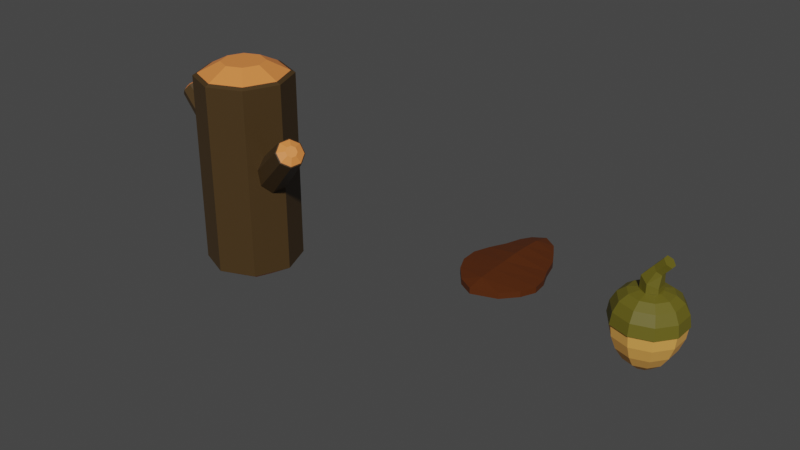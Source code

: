# Source: seeds.blend  (saved by Blender 3.1.7; exported with 4.5.12 LTS)
import bpy
from mathutils import Matrix  # noqa: F401  (used for matrix-valued properties, if any)

bpy.ops.wm.read_factory_settings(use_empty=True)
scene = bpy.context.scene
scene.name = 'Scene'

# ---- collections
col_collection = bpy.data.collections.new('Collection'); scene.collection.children.link(col_collection)

# ---- materials (node trees are filled in below, after node groups)
mat_acorntop = bpy.data.materials.new('AcornTop')
mat_acorntop.use_transparent_shadow = False
mat_acornbottom = bpy.data.materials.new('AcornBottom')
mat_acornbottom.use_transparent_shadow = False
mat_flowerseed = bpy.data.materials.new('FlowerSeed')
mat_flowerseed.use_transparent_shadow = False
mat_barkcolor = bpy.data.materials.new('BarkColor')
mat_barkcolor.use_transparent_shadow = False
mat_innerwoodcolor = bpy.data.materials.new('InnerWoodColor')
mat_innerwoodcolor.use_transparent_shadow = False

# ---- material node trees
mat_acorntop.use_nodes = True; mat_acorntop.node_tree.nodes.clear()
_N = mat_acorntop.node_tree.nodes; _L = mat_acorntop.node_tree.links
n0 = _N.new('ShaderNodeBsdfPrincipled'); n0.name = 'Principled BSDF'; n0.location = (10, 300)
n0.distribution = 'GGX'
n0.subsurface_method = 'RANDOM_WALK_SKIN'
n0.inputs[0].default_value = (0.1282, 0.1099, 0.009477, 1.0)
n0.inputs[3].default_value = 1.45
n0.inputs[27].default_value = (0.0, 0.0, 0.0, 1.0)
n0.inputs[28].default_value = 1.0
n1 = _N.new('ShaderNodeOutputMaterial'); n1.name = 'Material Output'; n1.location = (300, 300)
_L.new(n0.outputs[0], n1.inputs[0])
n1.is_active_output = True
mat_acornbottom.use_nodes = True; mat_acornbottom.node_tree.nodes.clear()
_N = mat_acornbottom.node_tree.nodes; _L = mat_acornbottom.node_tree.links
n0 = _N.new('ShaderNodeBsdfPrincipled'); n0.name = 'Principled BSDF'; n0.location = (10, 300)
n0.distribution = 'GGX'
n0.subsurface_method = 'RANDOM_WALK_SKIN'
n0.inputs[0].default_value = (0.8, 0.385, 0.08522, 1.0)
n0.inputs[3].default_value = 1.45
n0.inputs[27].default_value = (0.0, 0.0, 0.0, 1.0)
n0.inputs[28].default_value = 1.0
n1 = _N.new('ShaderNodeOutputMaterial'); n1.name = 'Material Output'; n1.location = (300, 300)
_L.new(n0.outputs[0], n1.inputs[0])
n1.is_active_output = True
mat_flowerseed.use_nodes = True; mat_flowerseed.node_tree.nodes.clear()
_N = mat_flowerseed.node_tree.nodes; _L = mat_flowerseed.node_tree.links
n0 = _N.new('ShaderNodeBsdfPrincipled'); n0.name = 'Principled BSDF'; n0.location = (10, 300)
n0.distribution = 'GGX'
n0.subsurface_method = 'RANDOM_WALK_SKIN'
n0.inputs[0].default_value = (0.08714, 0.02062, 0.0016, 1.0)
n0.inputs[3].default_value = 1.45
n0.inputs[27].default_value = (0.0, 0.0, 0.0, 1.0)
n0.inputs[28].default_value = 1.0
n1 = _N.new('ShaderNodeOutputMaterial'); n1.name = 'Material Output'; n1.location = (300, 300)
_L.new(n0.outputs[0], n1.inputs[0])
n1.is_active_output = True
mat_barkcolor.use_nodes = True; mat_barkcolor.node_tree.nodes.clear()
_N = mat_barkcolor.node_tree.nodes; _L = mat_barkcolor.node_tree.links
n0 = _N.new('ShaderNodeBsdfPrincipled'); n0.name = 'Principled BSDF'; n0.location = (10, 300)
n0.distribution = 'GGX'
n0.subsurface_method = 'RANDOM_WALK_SKIN'
n0.inputs[0].default_value = (0.06072, 0.03384, 0.009699, 1.0)
n0.inputs[3].default_value = 1.45
n0.inputs[27].default_value = (0.0, 0.0, 0.0, 1.0)
n0.inputs[28].default_value = 1.0
n1 = _N.new('ShaderNodeOutputMaterial'); n1.name = 'Material Output'; n1.location = (300, 300)
_L.new(n0.outputs[0], n1.inputs[0])
n1.is_active_output = True
mat_innerwoodcolor.use_nodes = True; mat_innerwoodcolor.node_tree.nodes.clear()
_N = mat_innerwoodcolor.node_tree.nodes; _L = mat_innerwoodcolor.node_tree.links
n0 = _N.new('ShaderNodeBsdfPrincipled'); n0.name = 'Principled BSDF'; n0.location = (10, 300)
n0.distribution = 'GGX'
n0.subsurface_method = 'RANDOM_WALK_SKIN'
n0.inputs[0].default_value = (0.8412, 0.255, 0.06114, 1.0)
n0.inputs[3].default_value = 1.45
n0.inputs[27].default_value = (0.0, 0.0, 0.0, 1.0)
n0.inputs[28].default_value = 1.0
n1 = _N.new('ShaderNodeOutputMaterial'); n1.name = 'Material Output'; n1.location = (300, 300)
_L.new(n0.outputs[0], n1.inputs[0])
n1.is_active_output = True

# ---- world
world_world = bpy.data.worlds.new('World'); scene.world = world_world
world_world.use_nodes = True; world_world.node_tree.nodes.clear()
_N = world_world.node_tree.nodes; _L = world_world.node_tree.links
n0 = _N.new('ShaderNodeOutputWorld'); n0.name = 'World Output'; n0.location = (300, 300)
n1 = _N.new('ShaderNodeBackground'); n1.name = 'Background'; n1.location = (10, 300)
n1.inputs[0].default_value = (0.05088, 0.05088, 0.05088, 1.0)
_L.new(n1.outputs[0], n0.inputs[0])
n0.is_active_output = True
world_world.color = (0.05088, 0.05088, 0.05088)
world_world.use_sun_shadow = False
world_world.sun_shadow_jitter_overblur = 0.0

# ---- meshes
me_sphere = bpy.data.meshes.new('Sphere')
me_sphere.from_pydata([(0.0, 0.07258, -0.1342), (0.07258, 0.0999, -0.002091), (0.06903, 0.09501, -0.04732), (0.05872, 0.08082, -0.09325), (0.04266, 0.05872, -0.1342), (0.02243, 0.03087, -0.1635), (0.1174, 0.03816, -0.002091), (0.1117, 0.03629, -0.04732), (0.09501, 0.03087, -0.09325), (0.06903, 0.02243, -0.1342), (0.03629, 0.01179, -0.1635), (0.1174, -0.03816, -0.002091), (0.1117, -0.03629, -0.04732), (0.09501, -0.03087, -0.09325), (0.06903, -0.02243, -0.1342), (0.03629, -0.01179, -0.1635), (0.07258, -0.0999, -0.002091), (0.06903, -0.09501, -0.04732), (0.05872, -0.08082, -0.09325), (0.04266, -0.05872, -0.1342), (0.02243, -0.03087, -0.1635), (6.345e-09, -0.1235, -0.002091), (6.345e-09, -0.1174, -0.04732), (1.002e-08, -0.0999, -0.09325), (2.665e-09, -0.07258, -0.1342), (-1.015e-09, -0.03816, -0.1635), (-0.07258, -0.0999, -0.002091), (-0.06903, -0.09501, -0.04732), (-0.05872, -0.08082, -0.09325), (-0.04266, -0.05872, -0.1342), (-0.02243, -0.03087, -0.1635), (-0.1174, -0.03816, -0.002091), (-0.1117, -0.03629, -0.04732), (-0.09501, -0.03087, -0.09325), (-0.06903, -0.02243, -0.1342), (-0.03629, -0.01179, -0.1635), (-0.1174, 0.03816, -0.002091), (-0.1117, 0.03629, -0.04732), (-0.09501, 0.03087, -0.09325), (-0.06903, 0.02243, -0.1342), (-0.03629, 0.01179, -0.1635), (0.0, -1.079e-08, -0.1745), (-0.07258, 0.0999, -0.002091), (-0.06903, 0.09501, -0.04732), (-0.05872, 0.08082, -0.09325), (-0.04266, 0.05872, -0.1342), (-0.02243, 0.03087, -0.1635), (-1.573e-08, 0.1235, -0.002091), (-1.573e-08, 0.1174, -0.04732), (-1.205e-08, 0.0999, -0.09325), (-2.855e-09, 0.03816, -0.1635), (0.02321, 0.03194, 0.102), (0.04414, 0.06076, 0.09384), (0.06076, 0.08363, 0.07244), (0.07143, 0.09831, 0.03736), (0.0751, 0.1034, -0.004288), (0.03755, 0.0122, 0.102), (0.07143, 0.02321, 0.09384), (0.09831, 0.03194, 0.07244), (0.1156, 0.03755, 0.03736), (0.1215, 0.03948, -0.004288), (0.03755, -0.0122, 0.102), (0.07143, -0.02321, 0.09384), (0.09831, -0.03194, 0.07244), (0.1156, -0.03755, 0.03736), (0.1215, -0.03948, -0.004288), (0.02321, -0.03194, 0.102), (0.04414, -0.06076, 0.09384), (0.06076, -0.08363, 0.07244), (0.07143, -0.09831, 0.03736), (0.0751, -0.1034, -0.004288), (2.754e-09, -0.03948, 0.102), (-1.054e-09, -0.0751, 0.09384), (1.037e-08, -0.1034, 0.07244), (6.562e-09, -0.1215, 0.03736), (6.562e-09, -0.1278, -0.004288), (-6.57e-09, -1.972e-08, 0.1029), (-0.02321, -0.03194, 0.102), (-0.04414, -0.06076, 0.09384), (-0.06076, -0.08363, 0.07244), (-0.07143, -0.09831, 0.03736), (-0.0751, -0.1034, -0.004288), (-0.03755, -0.0122, 0.102), (-0.07143, -0.02321, 0.09384), (-0.09831, -0.03194, 0.07244), (-0.1156, -0.03755, 0.03736), (-0.1215, -0.03948, -0.004288), (-0.03755, 0.0122, 0.102), (-0.07143, 0.02321, 0.09384), (-0.09831, 0.03194, 0.07244), (-0.1156, 0.03755, 0.03736), (-0.1215, 0.03948, -0.004288), (-0.02321, 0.03194, 0.102), (-0.04414, 0.06076, 0.09384), (-0.06076, 0.08363, 0.07244), (-0.07143, 0.09831, 0.03736), (-0.0751, 0.1034, -0.004288), (-4.862e-09, 0.03948, 0.102), (-1.054e-09, 0.0751, 0.09384), (-1.248e-08, 0.1034, 0.07244), (-1.248e-08, 0.1215, 0.03736), (-1.629e-08, 0.1278, -0.004288), (0.01835, 0.02227, 0.1753), (0.03309, 0.01114, 0.1628), (0.0, 0.04062, 0.05176), (-5.932e-09, 0.03869, 0.133), (0.03518, 0.02031, 0.05176), (0.03074, 0.01934, 0.1197), (0.03518, -0.02031, 0.05176), (0.03074, -0.01934, 0.1197), (-3.551e-09, -0.04062, 0.05176), (-9.035e-09, -0.03869, 0.133), (-0.03518, -0.02031, 0.05176), (-0.03074, -0.01934, 0.1463), (-0.03518, 0.02031, 0.05176), (-0.03074, 0.01934, 0.1463), (0.03309, -0.01114, 0.1628), (0.01835, -0.02227, 0.1753), (0.003606, -0.01114, 0.1877), (0.003606, 0.01114, 0.1877), (0.04666, 0.02227, 0.2088), (0.03192, 0.01114, 0.2213), (0.03192, -0.01114, 0.2213), (0.04666, -0.02227, 0.2088), (0.0614, -0.01114, 0.1964), (0.0614, 0.01114, 0.1964)], [], [(50, 0, 4, 5), (48, 47, 1, 2), (41, 50, 5), (49, 48, 2, 3), (0, 49, 3, 4), (5, 4, 9, 10), (2, 1, 6, 7), (41, 5, 10), (3, 2, 7, 8), (4, 3, 8, 9), (10, 9, 14, 15), (7, 6, 11, 12), (41, 10, 15), (8, 7, 12, 13), (9, 8, 13, 14), (14, 13, 18, 19), (15, 14, 19, 20), (12, 11, 16, 17), (41, 15, 20), (13, 12, 17, 18), (18, 17, 22, 23), (19, 18, 23, 24), (20, 19, 24, 25), (17, 16, 21, 22), (41, 20, 25), (41, 25, 30), (23, 22, 27, 28), (24, 23, 28, 29), (25, 24, 29, 30), (22, 21, 26, 27), (27, 26, 31, 32), (41, 30, 35), (28, 27, 32, 33), (29, 28, 33, 34), (30, 29, 34, 35), (35, 34, 39, 40), (32, 31, 36, 37), (41, 35, 40), (33, 32, 37, 38), (34, 33, 38, 39), (39, 38, 44, 45), (1, 47, 101, 55), (47, 42, 96, 101), (40, 39, 45, 46), (37, 36, 42, 43), (42, 36, 91, 96), (41, 40, 46), (38, 37, 43, 44), (36, 31, 86, 91), (11, 6, 60, 65), (16, 11, 65, 70), (21, 16, 70, 75), (45, 44, 49, 0), (26, 21, 75, 81), (31, 26, 81, 86), (46, 45, 0, 50), (43, 42, 47, 48), (6, 1, 55, 60), (41, 46, 50), (44, 43, 48, 49), (98, 97, 51, 52), (99, 98, 52, 53), (100, 99, 53, 54), (97, 76, 51), (101, 100, 54, 55), (52, 51, 56, 57), (53, 52, 57, 58), (54, 53, 58, 59), (51, 76, 56), (55, 54, 59, 60), (60, 59, 64, 65), (57, 56, 61, 62), (58, 57, 62, 63), (59, 58, 63, 64), (56, 76, 61), (61, 76, 66), (65, 64, 69, 70), (62, 61, 66, 67), (63, 62, 67, 68), (64, 63, 68, 69), (69, 68, 73, 74), (66, 76, 71), (70, 69, 74, 75), (67, 66, 71, 72), (68, 67, 72, 73), (73, 72, 78, 79), (74, 73, 79, 80), (71, 76, 77), (75, 74, 80, 81), (72, 71, 77, 78), (79, 78, 83, 84), (80, 79, 84, 85), (77, 76, 82), (81, 80, 85, 86), (78, 77, 82, 83), (83, 82, 87, 88), (84, 83, 88, 89), (85, 84, 89, 90), (82, 76, 87), (86, 85, 90, 91), (91, 90, 95, 96), (88, 87, 92, 93), (89, 88, 93, 94), (90, 89, 94, 95), (87, 76, 92), (95, 94, 99, 100), (92, 76, 97), (96, 95, 100, 101), (93, 92, 97, 98), (94, 93, 98, 99), (115, 113, 118, 119), (104, 105, 107, 106), (113, 111, 117, 118), (106, 107, 109, 108), (111, 109, 116, 117), (108, 109, 111, 110), (107, 105, 102, 103), (110, 111, 113, 112), (105, 115, 119, 102), (103, 102, 120, 125), (112, 113, 115, 114), (109, 107, 103, 116), (114, 115, 105, 104), (104, 106, 108, 110, 112, 114), (125, 120, 121, 122, 123, 124), (102, 119, 121, 120), (118, 117, 123, 122), (119, 118, 122, 121), (117, 116, 124, 123), (116, 103, 125, 124)])
me_sphere.polygons.foreach_set('material_index', [1, 1, 1, 1, 1, 1, 1, 1, 1, 1, 1, 1, 1, 1, 1, 1, 1, 1, 1, 1, 1, 1, 1, 1, 1, 1, 1, 1, 1, 1, 1, 1, 1, 1, 1, 1, 1, 1, 1, 1, 1, 0, 0, 1, 1, 0, 1, 1, 0, 0, 0, 0, 1, 0, 0, 1, 1, 0, 1, 1, 0, 0, 0, 0, 0, 0, 0, 0, 0, 0, 0, 0, 0, 0, 0, 0, 0, 0, 0, 0, 0, 0, 0, 0, 0, 0, 0, 0, 0, 0, 0, 0, 0, 0, 0, 0, 0, 0, 0, 0, 0, 0, 0, 0, 0, 0, 0, 0, 0, 0, 0, 0, 0, 0, 0, 0, 0, 0, 0, 0, 0, 0, 0, 0, 0, 0, 0, 0, 0, 0])
_uv = me_sphere.uv_layers.new(name='UVMap')
_uv.uv.foreach_set('vector', [0.7, 0.1, 0.7, 0.2, 0.6, 0.2, 0.6, 0.1, 0.7, 0.4, 0.7, 0.5, 0.6, 0.5, 0.6, 0.4, 0.65, 0.0, 0.7, 0.1, 0.6, 0.1, 0.7, 0.3, 0.7, 0.4, 0.6, 0.4, 0.6, 0.3, 0.7, 0.2, 0.7, 0.3, 0.6, 0.3, 0.6, 0.2, 0.6, 0.1, 0.6, 0.2, 0.5, 0.2, 0.5, 0.1, 0.6, 0.4, 0.6, 0.5, 0.5, 0.5, 0.5, 0.4, 0.55, 0.0, 0.6, 0.1, 0.5, 0.1, 0.6, 0.3, 0.6, 0.4, 0.5, 0.4, 0.5, 0.3, 0.6, 0.2, 0.6, 0.3, 0.5, 0.3, 0.5, 0.2, 0.5, 0.1, 0.5, 0.2, 0.4, 0.2, 0.4, 0.1, 0.5, 0.4, 0.5, 0.5, 0.4, 0.5, 0.4, 0.4, 0.45, 0.0, 0.5, 0.1, 0.4, 0.1, 0.5, 0.3, 0.5, 0.4, 0.4, 0.4, 0.4, 0.3, 0.5, 0.2, 0.5, 0.3, 0.4, 0.3, 0.4, 0.2, 0.4, 0.2, 0.4, 0.3, 0.3, 0.3, 0.3, 0.2, 0.4, 0.1, 0.4, 0.2, 0.3, 0.2, 0.3, 0.1, 0.4, 0.4, 0.4, 0.5, 0.3, 0.5, 0.3, 0.4, 0.35, 0.0, 0.4, 0.1, 0.3, 0.1, 0.4, 0.3, 0.4, 0.4, 0.3, 0.4, 0.3, 0.3, 0.3, 0.3, 0.3, 0.4, 0.2, 0.4, 0.2, 0.3, 0.3, 0.2, 0.3, 0.3, 0.2, 0.3, 0.2, 0.2, 0.3, 0.1, 0.3, 0.2, 0.2, 0.2, 0.2, 0.1, 0.3, 0.4, 0.3, 0.5, 0.2, 0.5, 0.2, 0.4, 0.25, 0.0, 0.3, 0.1, 0.2, 0.1, 0.15, 0.0, 0.2, 0.1, 0.1, 0.1, 0.2, 0.3, 0.2, 0.4, 0.1, 0.4, 0.1, 0.3, 0.2, 0.2, 0.2, 0.3, 0.1, 0.3, 0.1, 0.2, 0.2, 0.1, 0.2, 0.2, 0.1, 0.2, 0.1, 0.1, 0.2, 0.4, 0.2, 0.5, 0.1, 0.5, 0.1, 0.4, 0.1, 0.4, 0.1, 0.5, 0.0, 0.5, 0.0, 0.4, 0.05, 0.0, 0.1, 0.1, 0.0, 0.1, 0.1, 0.3, 0.1, 0.4, 0.0, 0.4, 0.0, 0.3, 0.1, 0.2, 0.1, 0.3, 0.0, 0.3, 0.0, 0.2, 0.1, 0.1, 0.1, 0.2, 0.0, 0.2, 0.0, 0.1, 1.0, 0.1, 1.0, 0.2, 0.9, 0.2, 0.9, 0.1, 1.0, 0.4, 1.0, 0.5, 0.9, 0.5, 0.9, 0.4, 0.95, 0.0, 1.0, 0.1, 0.9, 0.1, 1.0, 0.3, 1.0, 0.4, 0.9, 0.4, 0.9, 0.3, 1.0, 0.2, 1.0, 0.3, 0.9, 0.3, 0.9, 0.2, 0.9, 0.2, 0.9, 0.3, 0.8, 0.3, 0.8, 0.2, 0.6, 0.5, 0.7, 0.5, 0.7, 0.5, 0.6, 0.5, 0.7, 0.5, 0.8, 0.5, 0.8, 0.5, 0.7, 0.5, 0.9, 0.1, 0.9, 0.2, 0.8, 0.2, 0.8, 0.1, 0.9, 0.4, 0.9, 0.5, 0.8, 0.5, 0.8, 0.4, 0.8, 0.5, 0.9, 0.5, 0.9, 0.5, 0.8, 0.5, 0.85, 0.0, 0.9, 0.1, 0.8, 0.1, 0.9, 0.3, 0.9, 0.4, 0.8, 0.4, 0.8, 0.3, 0.9, 0.5, 1.0, 0.5, 1.0, 0.5, 0.9, 0.5, 0.4, 0.5, 0.5, 0.5, 0.5, 0.5, 0.4, 0.5, 0.3, 0.5, 0.4, 0.5, 0.4, 0.5, 0.3, 0.5, 0.2, 0.5, 0.3, 0.5, 0.3, 0.5, 0.2, 0.5, 0.8, 0.2, 0.8, 0.3, 0.7, 0.3, 0.7, 0.2, 0.1, 0.5, 0.2, 0.5, 0.2, 0.5, 0.1, 0.5, 0.0, 0.5, 0.1, 0.5, 0.1, 0.5, 0.0, 0.5, 0.8, 0.1, 0.8, 0.2, 0.7, 0.2, 0.7, 0.1, 0.8, 0.4, 0.8, 0.5, 0.7, 0.5, 0.7, 0.4, 0.5, 0.5, 0.6, 0.5, 0.6, 0.5, 0.5, 0.5, 0.75, 0.0, 0.8, 0.1, 0.7, 0.1, 0.8, 0.3, 0.8, 0.4, 0.7, 0.4, 0.7, 0.3, 0.7, 0.8, 0.7, 0.9, 0.6, 0.9, 0.6, 0.8, 0.7, 0.7, 0.7, 0.8, 0.6, 0.8, 0.6, 0.7, 0.7, 0.6, 0.7, 0.7, 0.6, 0.7, 0.6, 0.6, 0.7, 0.9, 0.65, 1.0, 0.6, 0.9, 0.7, 0.5, 0.7, 0.6, 0.6, 0.6, 0.6, 0.5, 0.6, 0.8, 0.6, 0.9, 0.5, 0.9, 0.5, 0.8, 0.6, 0.7, 0.6, 0.8, 0.5, 0.8, 0.5, 0.7, 0.6, 0.6, 0.6, 0.7, 0.5, 0.7, 0.5, 0.6, 0.6, 0.9, 0.55, 1.0, 0.5, 0.9, 0.6, 0.5, 0.6, 0.6, 0.5, 0.6, 0.5, 0.5, 0.5, 0.5, 0.5, 0.6, 0.4, 0.6, 0.4, 0.5, 0.5, 0.8, 0.5, 0.9, 0.4, 0.9, 0.4, 0.8, 0.5, 0.7, 0.5, 0.8, 0.4, 0.8, 0.4, 0.7, 0.5, 0.6, 0.5, 0.7, 0.4, 0.7, 0.4, 0.6, 0.5, 0.9, 0.45, 1.0, 0.4, 0.9, 0.4, 0.9, 0.35, 1.0, 0.3, 0.9, 0.4, 0.5, 0.4, 0.6, 0.3, 0.6, 0.3, 0.5, 0.4, 0.8, 0.4, 0.9, 0.3, 0.9, 0.3, 0.8, 0.4, 0.7, 0.4, 0.8, 0.3, 0.8, 0.3, 0.7, 0.4, 0.6, 0.4, 0.7, 0.3, 0.7, 0.3, 0.6, 0.3, 0.6, 0.3, 0.7, 0.2, 0.7, 0.2, 0.6, 0.3, 0.9, 0.25, 1.0, 0.2, 0.9, 0.3, 0.5, 0.3, 0.6, 0.2, 0.6, 0.2, 0.5, 0.3, 0.8, 0.3, 0.9, 0.2, 0.9, 0.2, 0.8, 0.3, 0.7, 0.3, 0.8, 0.2, 0.8, 0.2, 0.7, 0.2, 0.7, 0.2, 0.8, 0.1, 0.8, 0.1, 0.7, 0.2, 0.6, 0.2, 0.7, 0.1, 0.7, 0.1, 0.6, 0.2, 0.9, 0.15, 1.0, 0.1, 0.9, 0.2, 0.5, 0.2, 0.6, 0.1, 0.6, 0.1, 0.5, 0.2, 0.8, 0.2, 0.9, 0.1, 0.9, 0.1, 0.8, 0.1, 0.7, 0.1, 0.8, 0.0, 0.8, 0.0, 0.7, 0.1, 0.6, 0.1, 0.7, 0.0, 0.7, 0.0, 0.6, 0.1, 0.9, 0.05, 1.0, 0.0, 0.9, 0.1, 0.5, 0.1, 0.6, 0.0, 0.6, 0.0, 0.5, 0.1, 0.8, 0.1, 0.9, 0.0, 0.9, 0.0, 0.8, 1.0, 0.8, 1.0, 0.9, 0.9, 0.9, 0.9, 0.8, 1.0, 0.7, 1.0, 0.8, 0.9, 0.8, 0.9, 0.7, 1.0, 0.6, 1.0, 0.7, 0.9, 0.7, 0.9, 0.6, 1.0, 0.9, 0.95, 1.0, 0.9, 0.9, 1.0, 0.5, 1.0, 0.6, 0.9, 0.6, 0.9, 0.5, 0.9, 0.5, 0.9, 0.6, 0.8, 0.6, 0.8, 0.5, 0.9, 0.8, 0.9, 0.9, 0.8, 0.9, 0.8, 0.8, 0.9, 0.7, 0.9, 0.8, 0.8, 0.8, 0.8, 0.7, 0.9, 0.6, 0.9, 0.7, 0.8, 0.7, 0.8, 0.6, 0.9, 0.9, 0.85, 1.0, 0.8, 0.9, 0.8, 0.6, 0.8, 0.7, 0.7, 0.7, 0.7, 0.6, 0.8, 0.9, 0.75, 1.0, 0.7, 0.9, 0.8, 0.5, 0.8, 0.6, 0.7, 0.6, 0.7, 0.5, 0.8, 0.8, 0.8, 0.9, 0.7, 0.9, 0.7, 0.8, 0.8, 0.7, 0.8, 0.8, 0.7, 0.8, 0.7, 0.7, 0.1667, 1.0, 0.3333, 1.0, 0.3333, 1.0, 0.1667, 1.0, 1.0, 0.5, 1.0, 1.0, 0.8333, 1.0, 0.8333, 0.5, 0.3333, 1.0, 0.5, 1.0, 0.5, 1.0, 0.3333, 1.0, 0.8333, 0.5, 0.8333, 1.0, 0.6667, 1.0, 0.6667, 0.5, 0.5, 1.0, 0.6667, 1.0, 0.6667, 1.0, 0.5, 1.0, 0.6667, 0.5, 0.6667, 1.0, 0.5, 1.0, 0.5, 0.5, 0.8333, 1.0, 1.0, 1.0, 1.0, 1.0, 0.8333, 1.0, 0.5, 0.5, 0.5, 1.0, 0.3333, 1.0, 0.3333, 0.5, -8.941e-08, 1.0, 0.1667, 1.0, 0.1667, 1.0, -8.941e-08, 1.0, 0.8333, 1.0, 1.0, 1.0, 1.0, 1.0, 0.8333, 1.0, 0.3333, 0.5, 0.3333, 1.0, 0.1667, 1.0, 0.1667, 0.5, 0.6667, 1.0, 0.8333, 1.0, 0.8333, 1.0, 0.6667, 1.0, 0.1667, 0.5, 0.1667, 1.0, -8.941e-08, 1.0, -8.941e-08, 0.5, 0.75, 0.49, 0.9578, 0.37, 0.9578, 0.13, 0.75, 0.01, 0.5422, 0.13, 0.5422, 0.37, 0.4578, 0.37, 0.25, 0.49, 0.04215, 0.37, 0.04215, 0.13, 0.25, 0.01, 0.4578, 0.13, -8.941e-08, 1.0, 0.1667, 1.0, 0.1667, 1.0, -8.941e-08, 1.0, 0.3333, 1.0, 0.5, 1.0, 0.5, 1.0, 0.3333, 1.0, 0.1667, 1.0, 0.3333, 1.0, 0.3333, 1.0, 0.1667, 1.0, 0.5, 1.0, 0.6667, 1.0, 0.6667, 1.0, 0.5, 1.0, 0.6667, 1.0, 0.8333, 1.0, 0.8333, 1.0, 0.6667, 1.0])
me_sphere.materials.append(mat_acorntop)
me_sphere.materials.append(mat_acornbottom)
me_sphere.use_remesh_fix_poles = True
me_sphere.use_remesh_preserve_attributes = False
me_sphere.update()
me_cube = bpy.data.meshes.new('Cube')
me_cube.from_pydata([(-0.05395, -0.1853, -0.01034), (-0.05395, -0.1853, 0.01034), (-0.03965, 0.195, -0.01034), (-0.03965, 0.195, 0.01034), (0.0902, -0.1854, -0.01034), (0.0902, -0.1854, 0.01034), (0.0522, 0.1891, -0.01034), (0.0522, 0.1891, 0.01034), (0.002058, 0.2223, -0.01034), (0.002058, 0.2223, 0.01034), (0.002058, -0.2163, -0.01034), (0.002058, -0.2163, 0.01034), (-0.0625, 0.157, -0.01034), (-0.07947, 0.104, -0.01034), (-0.1092, 0.0439, -0.01034), (-0.1295, -0.01358, -0.01034), (-0.1257, -0.07595, -0.01034), (-0.09939, -0.1307, -0.01034), (-0.09939, -0.1307, 0.01034), (-0.1257, -0.07595, 0.01034), (-0.1295, -0.01358, 0.01034), (-0.1092, 0.0439, 0.01034), (-0.07947, 0.104, 0.01034), (-0.0625, 0.157, 0.01034), (0.1368, -0.1322, -0.01034), (0.1596, -0.07907, -0.01034), (0.1527, -0.02384, -0.01034), (0.1306, 0.02789, -0.01034), (0.1109, 0.09288, -0.01034), (0.07946, 0.1464, -0.01034), (0.07946, 0.1464, 0.01034), (0.1109, 0.09288, 0.01034), (0.1306, 0.02789, 0.01034), (0.1527, -0.02384, 0.01034), (0.1596, -0.07907, 0.01034), (0.1368, -0.1322, 0.01034), (0.002058, 0.1596, 0.02567), (0.002058, 0.09698, 0.02924), (0.002058, 0.03432, 0.0296), (0.002058, -0.02833, 0.02651), (0.002058, -0.09098, 0.02481), (0.002058, -0.1536, 0.02231), (0.002058, 0.1596, -0.0251), (0.002058, 0.09698, -0.02775), (0.002058, 0.03432, -0.02764), (0.002058, -0.02833, -0.02493), (0.002058, -0.09098, -0.02467), (0.002058, -0.1536, -0.01891)], [], [(23, 2, 12), (9, 6, 8), (35, 4, 24), (11, 0, 10), (47, 4, 10), (41, 1, 11), (41, 5, 35), (47, 0, 17), (5, 10, 4), (3, 8, 2), (2, 42, 12), (12, 43, 13), (13, 44, 14), (14, 45, 15), (45, 16, 15), (46, 17, 16), (7, 36, 30), (30, 37, 31), (31, 38, 32), (32, 39, 33), (33, 40, 34), (40, 35, 34), (3, 36, 9), (23, 37, 36), (22, 38, 37), (21, 39, 38), (39, 19, 40), (40, 18, 41), (6, 42, 8), (29, 43, 42), (28, 44, 43), (27, 45, 44), (26, 46, 45), (46, 24, 47), (7, 29, 6), (30, 28, 29), (31, 27, 28), (32, 26, 27), (33, 25, 26), (34, 24, 25), (1, 17, 0), (18, 16, 17), (19, 15, 16), (20, 14, 15), (21, 13, 14), (22, 12, 13), (23, 3, 2), (9, 7, 6), (35, 5, 4), (11, 1, 0), (47, 24, 4), (41, 18, 1), (41, 11, 5), (47, 10, 0), (5, 11, 10), (3, 9, 8), (2, 8, 42), (12, 42, 43), (13, 43, 44), (14, 44, 45), (45, 46, 16), (46, 47, 17), (7, 9, 36), (30, 36, 37), (31, 37, 38), (32, 38, 39), (33, 39, 40), (40, 41, 35), (3, 23, 36), (23, 22, 37), (22, 21, 38), (21, 20, 39), (39, 20, 19), (40, 19, 18), (6, 29, 42), (29, 28, 43), (28, 27, 44), (27, 26, 45), (26, 25, 46), (46, 25, 24), (7, 30, 29), (30, 31, 28), (31, 32, 27), (32, 33, 26), (33, 34, 25), (34, 35, 24), (1, 18, 17), (18, 19, 16), (19, 20, 15), (20, 21, 14), (21, 22, 13), (22, 23, 12)])
_uv = me_cube.uv_layers.new(name='UVMap')
_uv.uv.foreach_set('vector', [0.625, 0.2143, 0.375, 0.25, 0.375, 0.2143, 0.625, 0.375, 0.375, 0.5, 0.375, 0.375, 0.625, 0.7143, 0.375, 0.75, 0.375, 0.7143, 0.625, 0.875, 0.375, 1.0, 0.375, 0.875, 0.25, 0.7143, 0.375, 0.75, 0.25, 0.75, 0.75, 0.7143, 0.875, 0.75, 0.75, 0.75, 0.75, 0.7143, 0.625, 0.75, 0.625, 0.7143, 0.25, 0.7143, 0.125, 0.75, 0.125, 0.7143, 0.625, 0.75, 0.375, 0.875, 0.375, 0.75, 0.625, 0.25, 0.375, 0.375, 0.375, 0.25, 0.125, 0.5, 0.25, 0.5357, 0.125, 0.5357, 0.125, 0.5357, 0.25, 0.5714, 0.125, 0.5714, 0.125, 0.5714, 0.25, 0.6071, 0.125, 0.6071, 0.125, 0.6071, 0.25, 0.6429, 0.125, 0.6429, 0.25, 0.6429, 0.125, 0.6786, 0.125, 0.6429, 0.25, 0.6786, 0.125, 0.7143, 0.125, 0.6786, 0.625, 0.5, 0.75, 0.5357, 0.625, 0.5357, 0.625, 0.5357, 0.75, 0.5714, 0.625, 0.5714, 0.625, 0.5714, 0.75, 0.6071, 0.625, 0.6071, 0.625, 0.6071, 0.75, 0.6429, 0.625, 0.6429, 0.625, 0.6429, 0.75, 0.6786, 0.625, 0.6786, 0.75, 0.6786, 0.625, 0.7143, 0.625, 0.6786, 0.875, 0.5, 0.75, 0.5357, 0.75, 0.5, 0.875, 0.5357, 0.75, 0.5714, 0.75, 0.5357, 0.875, 0.5714, 0.75, 0.6071, 0.75, 0.5714, 0.875, 0.6071, 0.75, 0.6429, 0.75, 0.6071, 0.75, 0.6429, 0.875, 0.6786, 0.75, 0.6786, 0.75, 0.6786, 0.875, 0.7143, 0.75, 0.7143, 0.375, 0.5, 0.25, 0.5357, 0.25, 0.5, 0.375, 0.5357, 0.25, 0.5714, 0.25, 0.5357, 0.375, 0.5714, 0.25, 0.6071, 0.25, 0.5714, 0.375, 0.6071, 0.25, 0.6429, 0.25, 0.6071, 0.375, 0.6429, 0.25, 0.6786, 0.25, 0.6429, 0.25, 0.6786, 0.375, 0.7143, 0.25, 0.7143, 0.625, 0.5, 0.375, 0.5357, 0.375, 0.5, 0.625, 0.5357, 0.375, 0.5714, 0.375, 0.5357, 0.625, 0.5714, 0.375, 0.6071, 0.375, 0.5714, 0.625, 0.6071, 0.375, 0.6429, 0.375, 0.6071, 0.625, 0.6429, 0.375, 0.6786, 0.375, 0.6429, 0.625, 0.6786, 0.375, 0.7143, 0.375, 0.6786, 0.625, 0.0, 0.375, 0.03571, 0.375, 0.0, 0.625, 0.03571, 0.375, 0.07143, 0.375, 0.03571, 0.625, 0.07143, 0.375, 0.1071, 0.375, 0.07143, 0.625, 0.1071, 0.375, 0.1429, 0.375, 0.1071, 0.625, 0.1429, 0.375, 0.1786, 0.375, 0.1429, 0.625, 0.1786, 0.375, 0.2143, 0.375, 0.1786, 0.625, 0.2143, 0.625, 0.25, 0.375, 0.25, 0.625, 0.375, 0.625, 0.5, 0.375, 0.5, 0.625, 0.7143, 0.625, 0.75, 0.375, 0.75, 0.625, 0.875, 0.625, 1.0, 0.375, 1.0, 0.25, 0.7143, 0.375, 0.7143, 0.375, 0.75, 0.75, 0.7143, 0.875, 0.7143, 0.875, 0.75, 0.75, 0.7143, 0.75, 0.75, 0.625, 0.75, 0.25, 0.7143, 0.25, 0.75, 0.125, 0.75, 0.625, 0.75, 0.625, 0.875, 0.375, 0.875, 0.625, 0.25, 0.625, 0.375, 0.375, 0.375, 0.125, 0.5, 0.25, 0.5, 0.25, 0.5357, 0.125, 0.5357, 0.25, 0.5357, 0.25, 0.5714, 0.125, 0.5714, 0.25, 0.5714, 0.25, 0.6071, 0.125, 0.6071, 0.25, 0.6071, 0.25, 0.6429, 0.25, 0.6429, 0.25, 0.6786, 0.125, 0.6786, 0.25, 0.6786, 0.25, 0.7143, 0.125, 0.7143, 0.625, 0.5, 0.75, 0.5, 0.75, 0.5357, 0.625, 0.5357, 0.75, 0.5357, 0.75, 0.5714, 0.625, 0.5714, 0.75, 0.5714, 0.75, 0.6071, 0.625, 0.6071, 0.75, 0.6071, 0.75, 0.6429, 0.625, 0.6429, 0.75, 0.6429, 0.75, 0.6786, 0.75, 0.6786, 0.75, 0.7143, 0.625, 0.7143, 0.875, 0.5, 0.875, 0.5357, 0.75, 0.5357, 0.875, 0.5357, 0.875, 0.5714, 0.75, 0.5714, 0.875, 0.5714, 0.875, 0.6071, 0.75, 0.6071, 0.875, 0.6071, 0.875, 0.6429, 0.75, 0.6429, 0.75, 0.6429, 0.875, 0.6429, 0.875, 0.6786, 0.75, 0.6786, 0.875, 0.6786, 0.875, 0.7143, 0.375, 0.5, 0.375, 0.5357, 0.25, 0.5357, 0.375, 0.5357, 0.375, 0.5714, 0.25, 0.5714, 0.375, 0.5714, 0.375, 0.6071, 0.25, 0.6071, 0.375, 0.6071, 0.375, 0.6429, 0.25, 0.6429, 0.375, 0.6429, 0.375, 0.6786, 0.25, 0.6786, 0.25, 0.6786, 0.375, 0.6786, 0.375, 0.7143, 0.625, 0.5, 0.625, 0.5357, 0.375, 0.5357, 0.625, 0.5357, 0.625, 0.5714, 0.375, 0.5714, 0.625, 0.5714, 0.625, 0.6071, 0.375, 0.6071, 0.625, 0.6071, 0.625, 0.6429, 0.375, 0.6429, 0.625, 0.6429, 0.625, 0.6786, 0.375, 0.6786, 0.625, 0.6786, 0.625, 0.7143, 0.375, 0.7143, 0.625, 0.0, 0.625, 0.03571, 0.375, 0.03571, 0.625, 0.03571, 0.625, 0.07143, 0.375, 0.07143, 0.625, 0.07143, 0.625, 0.1071, 0.375, 0.1071, 0.625, 0.1071, 0.625, 0.1429, 0.375, 0.1429, 0.625, 0.1429, 0.625, 0.1786, 0.375, 0.1786, 0.625, 0.1786, 0.625, 0.2143, 0.375, 0.2143])
me_cube.materials.append(mat_flowerseed)
me_cube.use_remesh_fix_poles = True
me_cube.use_remesh_preserve_attributes = False
me_cube.update()
me_cylinder = bpy.data.meshes.new('Cylinder')
me_cylinder.from_pydata([(0.0, 0.192, -0.3821), (0.0, 0.192, 0.3821), (0.1358, 0.1358, -0.3821), (0.1358, 0.1358, 0.3821), (0.192, -8.394e-09, -0.3821), (0.192, -8.394e-09, 0.3821), (0.1358, -0.1358, -0.3821), (0.1358, -0.1358, 0.3821), (-1.679e-08, -0.192, -0.3821), (-1.679e-08, -0.192, 0.3821), (-0.1358, -0.1358, -0.3821), (-0.1358, -0.1358, 0.3821), (-0.192, 2.29e-09, -0.3821), (-0.192, 2.29e-09, 0.3821), (-0.1358, 0.1358, -0.3821), (-0.1358, 0.1358, 0.3821), (0.06111, 0.06111, 0.4348), (2.724e-08, 0.08643, 0.4348), (0.08643, -4.749e-09, 0.4348), (0.06111, -0.06111, 0.4348), (1.968e-08, -0.08643, 0.4348), (-0.06111, -0.06111, 0.4348), (-0.08643, 5.995e-11, 0.4348), (-0.06111, 0.06111, 0.4348), (2.948e-08, 0.07799, -0.4494), (0.05515, 0.05515, -0.4494), (0.07799, -4.457e-09, -0.4494), (0.05515, -0.05515, -0.4494), (2.267e-08, -0.07799, -0.4494), (-0.05515, -0.05515, -0.4494), (-0.07799, -1.183e-10, -0.4494), (-0.05515, 0.05515, -0.4494), (-0.1256, -0.1256, -0.3906), (-1.179e-08, -0.1776, -0.3906), (3.738e-09, 0.1776, -0.3906), (-0.1256, 0.1256, -0.3906), (0.1256, 0.1256, -0.3906), (0.1256, -0.1256, -0.3906), (0.1776, -7.895e-09, -0.3906), (-0.1776, 1.985e-09, -0.3906), (-0.1745, 1.92e-09, 0.3908), (-0.1234, 0.1234, 0.3908), (0.1234, 0.1234, 0.3908), (0.1745, -7.789e-09, 0.3908), (-1.073e-08, -0.1745, 0.3908), (-0.1234, -0.1234, 0.3908), (4.522e-09, 0.1745, 0.3908), (0.1234, -0.1234, 0.3908), (-0.08364, 0.07972, 0.05604), (-0.3107, 0.04906, 0.2558), (-0.04853, 0.0577, 0.09595), (-0.2899, 0.03602, 0.2794), (-0.03399, 0.004533, 0.1125), (-0.2813, 0.004533, 0.2892), (-0.04853, -0.04863, 0.09595), (-0.2899, -0.02695, 0.2794), (-0.08364, -0.07065, 0.05604), (-0.3107, -0.03999, 0.2558), (-0.1188, -0.04863, 0.01612), (-0.3315, -0.02695, 0.2321), (-0.1333, 0.004533, -0.0004173), (-0.3401, 0.004533, 0.2224), (-0.1188, 0.0577, 0.01612), (-0.3315, 0.03602, 0.2321), (-0.3106, 0.0187, 0.2745), (-0.3199, 0.02457, 0.2639), (-0.3067, 0.004533, 0.2789), (-0.3106, -0.009637, 0.2745), (-0.3199, -0.01551, 0.2639), (-0.3293, -0.009637, 0.2532), (-0.3332, 0.004533, 0.2488), (-0.3293, 0.0187, 0.2532), (-0.06385, 0.03507, 0.03863), (-0.04959, 0.02612, 0.05484), (-0.04369, 0.004533, 0.06156), (-0.04959, -0.01706, 0.05484), (-0.06385, -0.026, 0.03863), (-0.07811, -0.01706, 0.02242), (-0.08402, 0.004533, 0.0157), (-0.07811, 0.02612, 0.02242), (-0.1136, -0.04463, 0.01692), (-0.08113, -0.06499, 0.05383), (-0.08113, 0.07406, 0.05383), (-0.1136, 0.05369, 0.01692), (-0.04867, 0.05369, 0.09074), (-0.04867, -0.04463, 0.09074), (-0.03522, 0.004533, 0.106), (-0.1271, 0.004533, 0.001626), (-0.339, 0.004533, 0.2267), (-0.3312, 0.03314, 0.2356), (-0.2934, 0.03314, 0.2786), (-0.2855, 0.004533, 0.2875), (-0.3123, -0.03593, 0.2571), (-0.3312, -0.02408, 0.2356), (-0.3123, 0.045, 0.2571), (-0.2934, -0.02408, 0.2786), (0.3933, -0.1608, 0.1629), (0.1184, -0.02281, -0.09311), (0.407, -0.1212, 0.1698), (0.1368, 0.03088, -0.08376), (0.3972, -0.09049, 0.1974), (0.1236, 0.07252, -0.04631), (0.3698, -0.08666, 0.2296), (0.08643, 0.07771, -0.002693), (0.3408, -0.1119, 0.2474), (0.04708, 0.04342, 0.02153), (0.3272, -0.1515, 0.2405), (0.0286, -0.01027, 0.01217), (0.3369, -0.1822, 0.2129), (0.04183, -0.0519, -0.02528), (0.3643, -0.186, 0.1808), (0.07901, -0.0571, -0.06889), (0.09277, 0.02676, -0.07043), (0.08445, 0.002602, -0.07465), (0.08682, 0.0455, -0.05358), (0.07008, 0.04784, -0.03395), (0.05237, 0.03241, -0.02305), (0.04406, 0.008245, -0.02726), (0.05001, -0.01049, -0.04412), (0.06674, -0.01283, -0.06374), (0.3912, -0.153, 0.2003), (0.3967, -0.137, 0.2031), (0.3928, -0.1245, 0.2143), (0.3816, -0.1229, 0.2274), (0.3699, -0.1332, 0.2346), (0.3643, -0.1493, 0.2318), (0.3683, -0.1617, 0.2206), (0.3794, -0.1633, 0.2075), (0.3319, -0.1512, 0.2394), (0.3445, -0.1146, 0.2458), (0.3931, -0.1598, 0.1677), (0.3662, -0.1832, 0.1842), (0.4057, -0.1232, 0.174), (0.3713, -0.09126, 0.2293), (0.3966, -0.0948, 0.1996), (0.3409, -0.1796, 0.2139), (0.04319, -0.04503, -0.02841), (0.07697, -0.04975, -0.06804), (0.1295, 0.0302, -0.08155), (0.1175, 0.06803, -0.04751), (0.04796, 0.04159, 0.01413), (0.03117, -0.007194, 0.005627), (0.1127, -0.01859, -0.09005), (0.08372, 0.07275, -0.007882)], [], [(0, 1, 3, 2), (2, 3, 5, 4), (4, 5, 7, 6), (6, 7, 9, 8), (8, 9, 11, 10), (10, 11, 13, 12), (41, 40, 22, 23), (12, 13, 15, 14), (14, 15, 1, 0), (33, 32, 29, 28), (16, 17, 23, 22, 21, 20, 19, 18), (43, 42, 16, 18), (45, 44, 20, 21), (46, 41, 23, 17), (42, 46, 17, 16), (47, 43, 18, 19), (40, 45, 21, 22), (44, 47, 19, 20), (24, 25, 26, 27, 28, 29, 30, 31), (35, 34, 24, 31), (34, 36, 25, 24), (38, 37, 27, 26), (32, 39, 30, 29), (37, 33, 28, 27), (39, 35, 31, 30), (36, 38, 26, 25), (2, 4, 38, 36), (12, 14, 35, 39), (6, 8, 33, 37), (10, 12, 39, 32), (4, 6, 37, 38), (0, 2, 36, 34), (14, 0, 34, 35), (8, 10, 32, 33), (9, 7, 47, 44), (13, 11, 45, 40), (7, 5, 43, 47), (3, 1, 46, 42), (1, 15, 41, 46), (11, 9, 44, 45), (5, 3, 42, 43), (15, 13, 40, 41), (48, 49, 51, 50), (50, 51, 53, 52), (52, 53, 55, 54), (54, 55, 57, 56), (56, 57, 59, 58), (58, 59, 61, 60), (89, 88, 70, 71), (60, 61, 63, 62), (62, 63, 49, 48), (81, 80, 77, 76), (64, 65, 71, 70, 69, 68, 67, 66), (91, 90, 64, 66), (93, 92, 68, 69), (94, 89, 71, 65), (90, 94, 65, 64), (95, 91, 66, 67), (88, 93, 69, 70), (92, 95, 67, 68), (72, 73, 74, 75, 76, 77, 78, 79), (83, 82, 72, 79), (82, 84, 73, 72), (86, 85, 75, 74), (80, 87, 78, 77), (85, 81, 76, 75), (87, 83, 79, 78), (84, 86, 74, 73), (50, 52, 86, 84), (60, 62, 83, 87), (54, 56, 81, 85), (58, 60, 87, 80), (52, 54, 85, 86), (48, 50, 84, 82), (62, 48, 82, 83), (56, 58, 80, 81), (57, 55, 95, 92), (61, 59, 93, 88), (55, 53, 91, 95), (51, 49, 94, 90), (49, 63, 89, 94), (59, 57, 92, 93), (53, 51, 90, 91), (63, 61, 88, 89), (96, 97, 99, 98), (98, 99, 101, 100), (100, 101, 103, 102), (102, 103, 105, 104), (104, 105, 107, 106), (106, 107, 109, 108), (137, 136, 118, 119), (108, 109, 111, 110), (110, 111, 97, 96), (129, 128, 125, 124), (112, 113, 119, 118, 117, 116, 115, 114), (139, 138, 112, 114), (141, 140, 116, 117), (142, 137, 119, 113), (138, 142, 113, 112), (143, 139, 114, 115), (136, 141, 117, 118), (140, 143, 115, 116), (120, 121, 122, 123, 124, 125, 126, 127), (131, 130, 120, 127), (130, 132, 121, 120), (134, 133, 123, 122), (128, 135, 126, 125), (133, 129, 124, 123), (135, 131, 127, 126), (132, 134, 122, 121), (98, 100, 134, 132), (108, 110, 131, 135), (102, 104, 129, 133), (106, 108, 135, 128), (100, 102, 133, 134), (96, 98, 132, 130), (110, 96, 130, 131), (104, 106, 128, 129), (105, 103, 143, 140), (109, 107, 141, 136), (103, 101, 139, 143), (99, 97, 142, 138), (97, 111, 137, 142), (107, 105, 140, 141), (101, 99, 138, 139), (111, 109, 136, 137)])
me_cylinder.polygons.foreach_set('material_index', [0, 0, 0, 0, 0, 0, 1, 0, 0, 1, 1, 1, 1, 1, 1, 1, 1, 1, 1, 1, 1, 1, 1, 1, 1, 1, 0, 0, 0, 0, 0, 0, 0, 0, 0, 0, 0, 0, 0, 0, 0, 0, 0, 0, 0, 0, 0, 0, 1, 0, 0, 1, 1, 1, 1, 1, 1, 1, 1, 1, 1, 1, 1, 1, 1, 1, 1, 1, 0, 0, 0, 0, 0, 0, 0, 0, 0, 0, 0, 0, 0, 0, 0, 0, 0, 0, 0, 0, 0, 0, 1, 0, 0, 1, 1, 1, 1, 1, 1, 1, 1, 1, 1, 1, 1, 1, 1, 1, 1, 1, 0, 0, 0, 0, 0, 0, 0, 0, 0, 0, 0, 0, 0, 0, 0, 0])
_uv = me_cylinder.uv_layers.new(name='UVMap')
_uv.uv.foreach_set('vector', [1.0, 0.5, 1.0, 1.0, 0.875, 1.0, 0.875, 0.5, 0.875, 0.5, 0.875, 1.0, 0.75, 1.0, 0.75, 0.5, 0.75, 0.5, 0.75, 1.0, 0.625, 1.0, 0.625, 0.5, 0.625, 0.5, 0.625, 1.0, 0.5, 1.0, 0.5, 0.5, 0.5, 0.5, 0.5, 1.0, 0.375, 1.0, 0.375, 0.5, 0.375, 0.5, 0.375, 1.0, 0.25, 1.0, 0.25, 0.5, 0.125, 1.0, 0.25, 1.0, 0.25, 1.0, 0.125, 1.0, 0.25, 0.5, 0.25, 1.0, 0.125, 1.0, 0.125, 0.5, 0.125, 0.5, 0.125, 1.0, 0.0, 1.0, 0.0, 0.5, 0.5, 0.5, 0.375, 0.5, 0.375, 0.5, 0.5, 0.5, 0.4197, 0.4197, 0.25, 0.49, 0.08029, 0.4197, 0.01, 0.25, 0.08029, 0.08029, 0.25, 0.01, 0.4197, 0.08029, 0.49, 0.25, 0.75, 1.0, 0.875, 1.0, 0.875, 1.0, 0.75, 1.0, 0.375, 1.0, 0.5, 1.0, 0.5, 1.0, 0.375, 1.0, 0.0, 1.0, 0.125, 1.0, 0.125, 1.0, 0.0, 1.0, 0.875, 1.0, 1.0, 1.0, 1.0, 1.0, 0.875, 1.0, 0.625, 1.0, 0.75, 1.0, 0.75, 1.0, 0.625, 1.0, 0.25, 1.0, 0.375, 1.0, 0.375, 1.0, 0.25, 1.0, 0.5, 1.0, 0.625, 1.0, 0.625, 1.0, 0.5, 1.0, 0.75, 0.49, 0.9197, 0.4197, 0.99, 0.25, 0.9197, 0.08029, 0.75, 0.01, 0.5803, 0.08029, 0.51, 0.25, 0.5803, 0.4197, 0.125, 0.5, 0.0, 0.5, 0.0, 0.5, 0.125, 0.5, 1.0, 0.5, 0.875, 0.5, 0.875, 0.5, 1.0, 0.5, 0.75, 0.5, 0.625, 0.5, 0.625, 0.5, 0.75, 0.5, 0.375, 0.5, 0.25, 0.5, 0.25, 0.5, 0.375, 0.5, 0.625, 0.5, 0.5, 0.5, 0.5, 0.5, 0.625, 0.5, 0.25, 0.5, 0.125, 0.5, 0.125, 0.5, 0.25, 0.5, 0.875, 0.5, 0.75, 0.5, 0.75, 0.5, 0.875, 0.5, 0.875, 0.5, 0.75, 0.5, 0.75, 0.5, 0.875, 0.5, 0.25, 0.5, 0.125, 0.5, 0.125, 0.5, 0.25, 0.5, 0.625, 0.5, 0.5, 0.5, 0.5, 0.5, 0.625, 0.5, 0.375, 0.5, 0.25, 0.5, 0.25, 0.5, 0.375, 0.5, 0.75, 0.5, 0.625, 0.5, 0.625, 0.5, 0.75, 0.5, 1.0, 0.5, 0.875, 0.5, 0.875, 0.5, 1.0, 0.5, 0.125, 0.5, 0.0, 0.5, 0.0, 0.5, 0.125, 0.5, 0.5, 0.5, 0.375, 0.5, 0.375, 0.5, 0.5, 0.5, 0.5, 1.0, 0.625, 1.0, 0.625, 1.0, 0.5, 1.0, 0.25, 1.0, 0.375, 1.0, 0.375, 1.0, 0.25, 1.0, 0.625, 1.0, 0.75, 1.0, 0.75, 1.0, 0.625, 1.0, 0.875, 1.0, 1.0, 1.0, 1.0, 1.0, 0.875, 1.0, 0.0, 1.0, 0.125, 1.0, 0.125, 1.0, 0.0, 1.0, 0.375, 1.0, 0.5, 1.0, 0.5, 1.0, 0.375, 1.0, 0.75, 1.0, 0.875, 1.0, 0.875, 1.0, 0.75, 1.0, 0.125, 1.0, 0.25, 1.0, 0.25, 1.0, 0.125, 1.0, 1.0, 0.5, 1.0, 1.0, 0.875, 1.0, 0.875, 0.5, 0.875, 0.5, 0.875, 1.0, 0.75, 1.0, 0.75, 0.5, 0.75, 0.5, 0.75, 1.0, 0.625, 1.0, 0.625, 0.5, 0.625, 0.5, 0.625, 1.0, 0.5, 1.0, 0.5, 0.5, 0.5, 0.5, 0.5, 1.0, 0.375, 1.0, 0.375, 0.5, 0.375, 0.5, 0.375, 1.0, 0.25, 1.0, 0.25, 0.5, 0.125, 1.0, 0.25, 1.0, 0.25, 1.0, 0.125, 1.0, 0.25, 0.5, 0.25, 1.0, 0.125, 1.0, 0.125, 0.5, 0.125, 0.5, 0.125, 1.0, 0.0, 1.0, 0.0, 0.5, 0.5, 0.5, 0.375, 0.5, 0.375, 0.5, 0.5, 0.5, 0.4197, 0.4197, 0.25, 0.49, 0.08029, 0.4197, 0.01, 0.25, 0.08029, 0.08029, 0.25, 0.01, 0.4197, 0.08029, 0.49, 0.25, 0.75, 1.0, 0.875, 1.0, 0.875, 1.0, 0.75, 1.0, 0.375, 1.0, 0.5, 1.0, 0.5, 1.0, 0.375, 1.0, 0.0, 1.0, 0.125, 1.0, 0.125, 1.0, 0.0, 1.0, 0.875, 1.0, 1.0, 1.0, 1.0, 1.0, 0.875, 1.0, 0.625, 1.0, 0.75, 1.0, 0.75, 1.0, 0.625, 1.0, 0.25, 1.0, 0.375, 1.0, 0.375, 1.0, 0.25, 1.0, 0.5, 1.0, 0.625, 1.0, 0.625, 1.0, 0.5, 1.0, 0.75, 0.49, 0.9197, 0.4197, 0.99, 0.25, 0.9197, 0.08029, 0.75, 0.01, 0.5803, 0.08029, 0.51, 0.25, 0.5803, 0.4197, 0.125, 0.5, 0.0, 0.5, 0.0, 0.5, 0.125, 0.5, 1.0, 0.5, 0.875, 0.5, 0.875, 0.5, 1.0, 0.5, 0.75, 0.5, 0.625, 0.5, 0.625, 0.5, 0.75, 0.5, 0.375, 0.5, 0.25, 0.5, 0.25, 0.5, 0.375, 0.5, 0.625, 0.5, 0.5, 0.5, 0.5, 0.5, 0.625, 0.5, 0.25, 0.5, 0.125, 0.5, 0.125, 0.5, 0.25, 0.5, 0.875, 0.5, 0.75, 0.5, 0.75, 0.5, 0.875, 0.5, 0.875, 0.5, 0.75, 0.5, 0.75, 0.5, 0.875, 0.5, 0.25, 0.5, 0.125, 0.5, 0.125, 0.5, 0.25, 0.5, 0.625, 0.5, 0.5, 0.5, 0.5, 0.5, 0.625, 0.5, 0.375, 0.5, 0.25, 0.5, 0.25, 0.5, 0.375, 0.5, 0.75, 0.5, 0.625, 0.5, 0.625, 0.5, 0.75, 0.5, 1.0, 0.5, 0.875, 0.5, 0.875, 0.5, 1.0, 0.5, 0.125, 0.5, 0.0, 0.5, 0.0, 0.5, 0.125, 0.5, 0.5, 0.5, 0.375, 0.5, 0.375, 0.5, 0.5, 0.5, 0.5, 1.0, 0.625, 1.0, 0.625, 1.0, 0.5, 1.0, 0.25, 1.0, 0.375, 1.0, 0.375, 1.0, 0.25, 1.0, 0.625, 1.0, 0.75, 1.0, 0.75, 1.0, 0.625, 1.0, 0.875, 1.0, 1.0, 1.0, 1.0, 1.0, 0.875, 1.0, 0.0, 1.0, 0.125, 1.0, 0.125, 1.0, 0.0, 1.0, 0.375, 1.0, 0.5, 1.0, 0.5, 1.0, 0.375, 1.0, 0.75, 1.0, 0.875, 1.0, 0.875, 1.0, 0.75, 1.0, 0.125, 1.0, 0.25, 1.0, 0.25, 1.0, 0.125, 1.0, 1.0, 0.5, 1.0, 1.0, 0.875, 1.0, 0.875, 0.5, 0.875, 0.5, 0.875, 1.0, 0.75, 1.0, 0.75, 0.5, 0.75, 0.5, 0.75, 1.0, 0.625, 1.0, 0.625, 0.5, 0.625, 0.5, 0.625, 1.0, 0.5, 1.0, 0.5, 0.5, 0.5, 0.5, 0.5, 1.0, 0.375, 1.0, 0.375, 0.5, 0.375, 0.5, 0.375, 1.0, 0.25, 1.0, 0.25, 0.5, 0.125, 1.0, 0.25, 1.0, 0.25, 1.0, 0.125, 1.0, 0.25, 0.5, 0.25, 1.0, 0.125, 1.0, 0.125, 0.5, 0.125, 0.5, 0.125, 1.0, 0.0, 1.0, 0.0, 0.5, 0.5, 0.5, 0.375, 0.5, 0.375, 0.5, 0.5, 0.5, 0.4197, 0.4197, 0.25, 0.49, 0.08029, 0.4197, 0.01, 0.25, 0.08029, 0.08029, 0.25, 0.01, 0.4197, 0.08029, 0.49, 0.25, 0.75, 1.0, 0.875, 1.0, 0.875, 1.0, 0.75, 1.0, 0.375, 1.0, 0.5, 1.0, 0.5, 1.0, 0.375, 1.0, 0.0, 1.0, 0.125, 1.0, 0.125, 1.0, 0.0, 1.0, 0.875, 1.0, 1.0, 1.0, 1.0, 1.0, 0.875, 1.0, 0.625, 1.0, 0.75, 1.0, 0.75, 1.0, 0.625, 1.0, 0.25, 1.0, 0.375, 1.0, 0.375, 1.0, 0.25, 1.0, 0.5, 1.0, 0.625, 1.0, 0.625, 1.0, 0.5, 1.0, 0.75, 0.49, 0.9197, 0.4197, 0.99, 0.25, 0.9197, 0.08029, 0.75, 0.01, 0.5803, 0.08029, 0.51, 0.25, 0.5803, 0.4197, 0.125, 0.5, 0.0, 0.5, 0.0, 0.5, 0.125, 0.5, 1.0, 0.5, 0.875, 0.5, 0.875, 0.5, 1.0, 0.5, 0.75, 0.5, 0.625, 0.5, 0.625, 0.5, 0.75, 0.5, 0.375, 0.5, 0.25, 0.5, 0.25, 0.5, 0.375, 0.5, 0.625, 0.5, 0.5, 0.5, 0.5, 0.5, 0.625, 0.5, 0.25, 0.5, 0.125, 0.5, 0.125, 0.5, 0.25, 0.5, 0.875, 0.5, 0.75, 0.5, 0.75, 0.5, 0.875, 0.5, 0.875, 0.5, 0.75, 0.5, 0.75, 0.5, 0.875, 0.5, 0.25, 0.5, 0.125, 0.5, 0.125, 0.5, 0.25, 0.5, 0.625, 0.5, 0.5, 0.5, 0.5, 0.5, 0.625, 0.5, 0.375, 0.5, 0.25, 0.5, 0.25, 0.5, 0.375, 0.5, 0.75, 0.5, 0.625, 0.5, 0.625, 0.5, 0.75, 0.5, 1.0, 0.5, 0.875, 0.5, 0.875, 0.5, 1.0, 0.5, 0.125, 0.5, 0.0, 0.5, 0.0, 0.5, 0.125, 0.5, 0.5, 0.5, 0.375, 0.5, 0.375, 0.5, 0.5, 0.5, 0.5, 1.0, 0.625, 1.0, 0.625, 1.0, 0.5, 1.0, 0.25, 1.0, 0.375, 1.0, 0.375, 1.0, 0.25, 1.0, 0.625, 1.0, 0.75, 1.0, 0.75, 1.0, 0.625, 1.0, 0.875, 1.0, 1.0, 1.0, 1.0, 1.0, 0.875, 1.0, 0.0, 1.0, 0.125, 1.0, 0.125, 1.0, 0.0, 1.0, 0.375, 1.0, 0.5, 1.0, 0.5, 1.0, 0.375, 1.0, 0.75, 1.0, 0.875, 1.0, 0.875, 1.0, 0.75, 1.0, 0.125, 1.0, 0.25, 1.0, 0.25, 1.0, 0.125, 1.0])
me_cylinder.materials.append(mat_barkcolor)
me_cylinder.materials.append(mat_innerwoodcolor)
me_cylinder.use_remesh_fix_poles = True
me_cylinder.use_remesh_preserve_attributes = False
me_cylinder.update()

# ---- objects
ob_acorn = bpy.data.objects.new('acorn', me_sphere)
ob_flowerseed = bpy.data.objects.new('flowerSeed', me_cube)
ob_woodlog = bpy.data.objects.new('WoodLog', me_cylinder)

# ---- transforms, parenting, visibility, modifiers, constraints
ob_acorn.location = (0.7665, 0.0, 0.0)
ob_flowerseed.location = (0.2555, 0.0, 0.0)
ob_woodlog.location = (-0.9672, 0.0, 0.0)

# ---- collection membership
col_collection.objects.link(ob_acorn)
col_collection.objects.link(ob_flowerseed)
col_collection.objects.link(ob_woodlog)

# ---- scene / render settings (as saved in the file)
scene.frame_start = 1; scene.frame_end = 250; scene.frame_set(1)
scene.render.engine = 'BLENDER_EEVEE_NEXT'
scene.cycles.sampling_pattern = 'TABULATED_SOBOL'
scene.cycles.use_light_tree = False
scene.view_settings.view_transform = 'Filmic'
bpy.context.view_layer.update()

# ---- added for rendering (the .blend has no active camera and no usable light): camera, sun
cam_auto = bpy.data.cameras.new('AutoCamera')
cam_auto.lens = 50.0
cam_auto.sensor_width = 36.0
cam_auto.clip_end = 1000.0
ob_auto_camera = bpy.data.objects.new('AutoCamera', cam_auto)
scene.collection.objects.link(ob_auto_camera)
ob_auto_camera.location = (2.01735, -2.6694, 1.77433)
ob_auto_camera.rotation_euler = (1.09748, -7.21219e-08, 0.694738)
scene.camera = ob_auto_camera
light_auto_sun = bpy.data.lights.new('AutoSun', 'SUN')
light_auto_sun.energy = 3.0
light_auto_sun.angle = 0.0523599
ob_auto_sun = bpy.data.objects.new('AutoSun', light_auto_sun)
scene.collection.objects.link(ob_auto_sun)
ob_auto_sun.rotation_euler = (0.872665, 0.174533, 0.523599)
bpy.context.view_layer.update()
